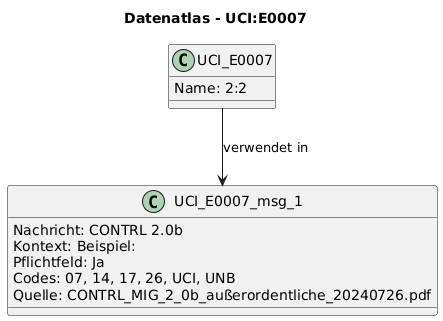

The diagram above was rendered by PlantUML. Its source (embedded in the PNG):
@startuml
title Datenatlas - UCI:E0007
class UCI_E0007 {
  Name: 2:2
}
class UCI_E0007_msg_1 {
  Nachricht: CONTRL 2.0b
  Kontext: Beispiel:
  Pflichtfeld: Ja
  Codes: 07, 14, 17, 26, UCI, UNB
  Quelle: CONTRL_MIG_2_0b_außerordentliche_20240726.pdf
}
UCI_E0007 --> UCI_E0007_msg_1 : verwendet in
@enduml